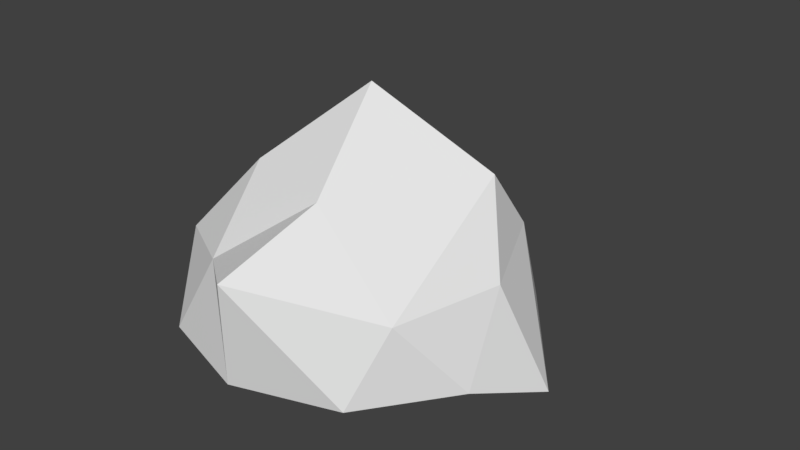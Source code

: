 # Source: Rock1.blend  (saved by Blender 2.78.0; exported with 4.5.12 LTS)
import bpy
from mathutils import Matrix  # noqa: F401  (used for matrix-valued properties, if any)

bpy.ops.wm.read_factory_settings(use_empty=True)
scene = bpy.context.scene
scene.name = 'Scene'

# ---- collections
col_collection_1 = bpy.data.collections.new('Collection 1'); scene.collection.children.link(col_collection_1)

# ---- world
world_world = bpy.data.worlds.new('World'); scene.world = world_world
world_world.color = (0.05088, 0.05088, 0.05088)
world_world.use_sun_shadow = False
world_world.sun_shadow_jitter_overblur = 0.0
world_world.cycles.sampling_method = 'MANUAL'

# ---- meshes
me_icosphere = bpy.data.meshes.new('Icosphere')
me_icosphere.from_pydata([(0.0475, -0.05317, -0.4106), (0.7179, -0.4546, -0.05327), (-0.1681, -0.7425, -0.05327), (-0.7158, 0.01125, -0.05326), (-0.1681, 0.765, -0.05327), (0.7179, 0.4771, -0.05327), (0.08279, -1.08, 0.629), (-0.7236, -0.5257, 0.4472), (-0.9372, 0.6271, 0.4718), (0.235, 0.9805, 0.1591), (0.8944, 0.0, 0.4472), (-0.02179, 0.1154, 1.249), (-0.09644, -0.4962, -0.2782), (0.4921, -0.281, -0.2915), (0.3097, -0.7056, -0.1228), (0.8305, 0.01125, -0.1228), (0.4921, 0.2666, -0.2915), (-0.4183, -0.05317, -0.2782), (-0.533, -0.4318, -0.1228), (-0.0672, 0.4543, -0.4107), (-0.533, 0.4543, -0.1228), (0.3097, 0.7281, -0.1228), (0.9511, -0.309, 0.0), (1.105, 0.1733, -0.1826), (0.0, -1.0, 0.0), (0.5878, -0.809, 0.0), (-0.9511, -0.309, 0.0), (-0.5878, -0.809, 0.0), (-0.7323, 0.9657, -0.1065), (-0.9511, 0.309, 0.0), (0.5642, 0.8677, -0.1229), (0.0, 1.0, 0.0), (0.7291, -0.6168, 0.4333), (-0.2629, -0.809, 0.5257), (-0.8506, 0.0, 0.5257), (-0.3862, 1.522, 0.04884), (0.6882, 0.5, 0.5257), (0.1625, -0.5, 0.8507), (0.65, 0.2682, 0.871), (-0.4253, -0.309, 0.8507), (-0.4253, 0.309, 0.8507), (0.1625, 0.5, 0.8507)], [], [(0, 13, 12), (1, 13, 15), (0, 12, 17), (0, 17, 19), (0, 19, 16), (1, 15, 22), (2, 14, 24), (3, 18, 26), (4, 20, 28), (5, 21, 30), (1, 22, 25), (2, 24, 27), (3, 26, 29), (4, 28, 31), (5, 30, 23), (6, 32, 37), (7, 33, 39), (8, 34, 40), (9, 35, 41), (10, 36, 38), (38, 41, 11), (38, 36, 41), (36, 9, 41), (41, 40, 11), (41, 35, 40), (35, 8, 40), (40, 39, 11), (40, 34, 39), (34, 7, 39), (39, 37, 11), (39, 33, 37), (33, 6, 37), (37, 38, 11), (37, 32, 38), (32, 10, 38), (23, 36, 10), (23, 30, 36), (30, 9, 36), (31, 35, 9), (31, 28, 35), (28, 8, 35), (29, 34, 8), (29, 26, 34), (26, 7, 34), (27, 33, 7), (27, 24, 33), (24, 6, 33), (25, 32, 6), (25, 22, 32), (22, 10, 32), (30, 31, 9), (30, 21, 31), (21, 4, 31), (28, 29, 8), (28, 20, 29), (20, 3, 29), (26, 27, 7), (26, 18, 27), (18, 2, 27), (24, 25, 6), (24, 14, 25), (14, 1, 25), (22, 23, 10), (22, 15, 23), (15, 5, 23), (16, 21, 5), (16, 19, 21), (19, 4, 21), (19, 20, 4), (19, 17, 20), (17, 3, 20), (17, 18, 3), (17, 12, 18), (12, 2, 18), (15, 16, 5), (15, 13, 16), (13, 0, 16), (12, 14, 2), (12, 13, 14), (13, 1, 14)])
_uv = me_icosphere.uv_layers.new(name='UVMap')
_uv.uv.foreach_set('vector', [0.2033, 0.2413, 0.1591, 0.3592, 0.1105, 0.212, 0.1141, 0.4253, 0.1591, 0.3592, 0.2066, 0.4486, 0.2033, 0.2413, 0.1105, 0.212, 0.1884, 0.1278, 0.2033, 0.2413, 0.1884, 0.1278, 0.2959, 0.2091, 0.2033, 0.2413, 0.2959, 0.2091, 0.2606, 0.3558, 0.1141, 0.4253, 0.2066, 0.4486, 0.1407, 0.4852, 0.04906, 0.2029, 0.06679, 0.3213, 0.0, 0.2488, 0.1816, 0.05962, 0.1065, 0.1063, 0.1156, 0.003818, 0.3286, 0.1936, 0.2708, 0.1008, 0.3619, 0.04776, 0.2869, 0.4196, 0.3327, 0.3124, 0.3619, 0.3759, 0.1141, 0.4253, 0.1407, 0.4852, 0.04318, 0.3964, 0.04906, 0.2029, 0.0, 0.2488, 0.02766, 0.09885, 0.1816, 0.05962, 0.1156, 0.003818, 0.2302, 0.0, 0.7994, 0.606, 0.7637, 0.4637, 0.8543, 0.6116, 0.2869, 0.4196, 0.3619, 0.3759, 0.2442, 0.5152, 0.3735, 0.887, 0.4374, 0.7308, 0.4951, 0.8593, 0.1025, 0.791, 0.1882, 0.7065, 0.1867, 0.8554, 0.6843, 0.3155, 0.6238, 0.4224, 0.5472, 0.3541, 0.5351, 0.05941, 0.6843, 0.03025, 0.461, 0.2435, 0.5457, 0.6477, 0.6383, 0.6275, 0.6315, 0.7289, 0.3619, 0.2236, 0.461, 0.2435, 0.4351, 0.3872, 0.3619, 0.2236, 0.3981, 0.1329, 0.461, 0.2435, 0.3981, 0.1329, 0.5351, 0.05941, 0.461, 0.2435, 0.461, 0.2435, 0.5472, 0.3541, 0.4351, 0.3872, 0.461, 0.2435, 0.6843, 0.03025, 0.5472, 0.3541, 0.6843, 0.03025, 0.6843, 0.3155, 0.5472, 0.3541, 0.2738, 0.6336, 0.3514, 0.5152, 0.3514, 0.6783, 0.5472, 0.3541, 0.6238, 0.4224, 0.5061, 0.4637, 0.07042, 0.8977, 0.1025, 0.791, 0.1867, 0.8554, 0.1867, 0.8554, 0.2738, 0.7561, 0.2738, 0.9371, 0.1867, 0.8554, 0.1882, 0.7065, 0.2738, 0.7561, 0.1882, 0.7065, 0.2616, 0.6419, 0.2738, 0.7561, 0.4951, 0.8593, 0.6315, 0.7289, 0.6385, 0.89, 0.4951, 0.8593, 0.4374, 0.7308, 0.6315, 0.7289, 0.4374, 0.7308, 0.5457, 0.6477, 0.6315, 0.7289, 0.5158, 0.4771, 0.6383, 0.6275, 0.5457, 0.6477, 0.5158, 0.4771, 0.6385, 0.4637, 0.6383, 0.6275, 0.4944, 0.0, 0.5351, 0.05941, 0.3981, 0.1329, 0.8543, 0.6116, 0.8911, 0.4637, 0.8911, 0.6543, 0.8543, 0.6116, 0.7637, 0.4637, 0.8911, 0.4637, 1.0, 0.6152, 0.8934, 0.7214, 0.9578, 0.4637, 0.9909, 0.7918, 0.8911, 0.8757, 0.8934, 0.7214, 0.9909, 0.7918, 1.0, 0.9466, 0.8911, 0.8757, 1.0, 0.9466, 0.913, 1.0, 0.8911, 0.8757, 0.0728, 0.6569, 0.1882, 0.7065, 0.1025, 0.791, 0.0728, 0.6569, 0.1599, 0.5576, 0.1882, 0.7065, 0.1599, 0.5576, 0.2616, 0.6419, 0.1882, 0.7065, 0.3619, 0.6767, 0.4374, 0.7308, 0.3735, 0.887, 0.3619, 0.6767, 0.4497, 0.5846, 0.4374, 0.7308, 0.4497, 0.5846, 0.5457, 0.6477, 0.4374, 0.7308, 0.8827, 0.7578, 0.8543, 0.6116, 0.8911, 0.6543, 0.8827, 0.7578, 0.8371, 0.7188, 0.8543, 0.6116, 0.8371, 0.7188, 0.7994, 0.606, 0.8543, 0.6116, 1.0, 0.6152, 0.9909, 0.7918, 0.8934, 0.7214, 0.3619, 0.04776, 0.2708, 0.1008, 0.2302, 0.0, 0.2708, 0.1008, 0.1816, 0.05962, 0.2302, 0.0, 0.0, 0.7751, 0.0728, 0.6569, 0.1025, 0.791, 0.1156, 0.003818, 0.1065, 0.1063, 0.02766, 0.09885, 0.1065, 0.1063, 0.04906, 0.2029, 0.02766, 0.09885, 0.1599, 0.5576, 0.2279, 0.5152, 0.2616, 0.6419, 0.0, 0.2488, 0.06679, 0.3213, 0.04318, 0.3964, 0.06679, 0.3213, 0.1141, 0.4253, 0.04318, 0.3964, 0.4497, 0.5846, 0.5158, 0.4771, 0.5457, 0.6477, 0.1407, 0.4852, 0.2066, 0.4486, 0.2442, 0.5152, 0.2066, 0.4486, 0.2869, 0.4196, 0.2442, 0.5152, 0.7761, 0.8234, 0.8371, 0.7188, 0.8513, 0.832, 0.7761, 0.8234, 0.7328, 0.688, 0.8371, 0.7188, 0.7328, 0.688, 0.7994, 0.606, 0.8371, 0.7188, 0.7328, 0.688, 0.712, 0.5676, 0.7994, 0.606, 0.7328, 0.688, 0.6389, 0.662, 0.712, 0.5676, 0.6389, 0.662, 0.6385, 0.5749, 0.712, 0.5676, 0.1884, 0.1278, 0.1065, 0.1063, 0.1816, 0.05962, 0.1884, 0.1278, 0.1105, 0.212, 0.1065, 0.1063, 0.1105, 0.212, 0.04906, 0.2029, 0.1065, 0.1063, 0.7919, 0.9154, 0.7761, 0.8234, 0.8513, 0.832, 0.2066, 0.4486, 0.1591, 0.3592, 0.2606, 0.3558, 0.1591, 0.3592, 0.2033, 0.2413, 0.2606, 0.3558, 0.1105, 0.212, 0.06679, 0.3213, 0.04906, 0.2029, 0.1105, 0.212, 0.1591, 0.3592, 0.06679, 0.3213, 0.1591, 0.3592, 0.1141, 0.4253, 0.06679, 0.3213])
me_icosphere.use_remesh_preserve_volume = False
me_icosphere.use_remesh_preserve_attributes = False
me_icosphere.use_mirror_vertex_groups = False
me_icosphere.update()

# ---- objects
ob_icosphere = bpy.data.objects.new('Icosphere', me_icosphere)

# ---- transforms, parenting, visibility, modifiers, constraints
ob_icosphere.location = (0.4109, 0.07663, 2.638)
ob_icosphere.lineart.crease_threshold = 0.0

# ---- collection membership
col_collection_1.objects.link(ob_icosphere)

# ---- scene / render settings (as saved in the file)
scene.frame_start = 1; scene.frame_end = 250; scene.frame_set(1)
scene.render.engine = 'BLENDER_EEVEE_NEXT'
scene.render.resolution_percentage = 50
scene.render.dither_intensity = 0.0
scene.cycles.use_denoising = False
scene.cycles.samples = 128
scene.cycles.sampling_pattern = 'TABULATED_SOBOL'
scene.cycles.light_sampling_threshold = 0.0
scene.cycles.use_adaptive_sampling = False
scene.cycles.use_light_tree = False
scene.cycles.blur_glossy = 0.0
scene.cycles.sample_clamp_indirect = 0.0
scene.view_settings.view_transform = 'Standard'
bpy.context.view_layer.update()

# ---- added for rendering (the .blend has no active camera and no usable light): camera, sun
cam_auto = bpy.data.cameras.new('AutoCamera')
cam_auto.lens = 50.0
cam_auto.sensor_width = 36.0
cam_auto.clip_end = 1000.0
ob_auto_camera = bpy.data.objects.new('AutoCamera', cam_auto)
scene.collection.objects.link(ob_auto_camera)
ob_auto_camera.location = (3.91904, -3.82001, 5.80148)
ob_auto_camera.rotation_euler = (1.09748, -7.21219e-08, 0.694738)
scene.camera = ob_auto_camera
light_auto_sun = bpy.data.lights.new('AutoSun', 'SUN')
light_auto_sun.energy = 3.0
light_auto_sun.angle = 0.0523599
ob_auto_sun = bpy.data.objects.new('AutoSun', light_auto_sun)
scene.collection.objects.link(ob_auto_sun)
ob_auto_sun.rotation_euler = (0.872665, 0.174533, 0.523599)
bpy.context.view_layer.update()
